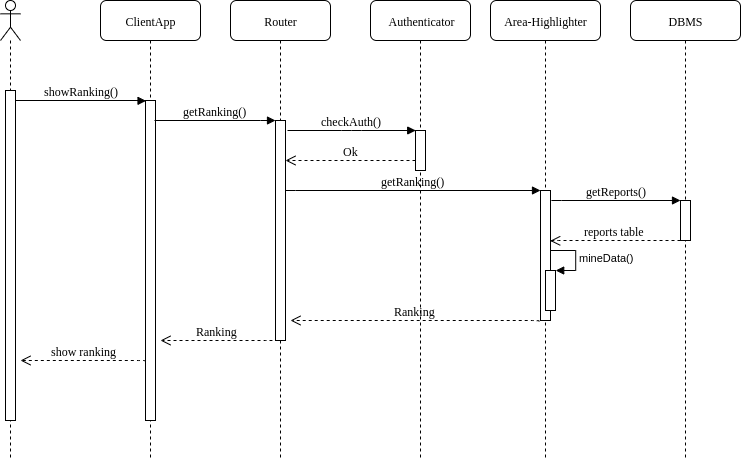

The diagram above was exported from draw.io. Its source (the exported page's mxGraphModel, read from the mxfile embedded in the PNG):
<mxGraphModel dx="971" dy="1350" grid="1" gridSize="10" guides="1" tooltips="1" connect="1" arrows="1" fold="1" page="1" pageScale="1" pageWidth="1100" pageHeight="850" background="#ffffff" math="0" shadow="0">
  <root>
    <mxCell id="0" />
    <mxCell id="1" parent="0" />
    <mxCell id="7baba1c4bc27f4b0-2" value="ClientApp" style="shape=umlLifeline;perimeter=lifelinePerimeter;whiteSpace=wrap;html=1;container=1;collapsible=0;recursiveResize=0;outlineConnect=0;rounded=1;shadow=0;comic=0;labelBackgroundColor=none;strokeWidth=1;fontFamily=Verdana;fontSize=12;align=center;" parent="1" vertex="1">
      <mxGeometry x="240" y="-100" width="100" height="460" as="geometry" />
    </mxCell>
    <mxCell id="7baba1c4bc27f4b0-10" value="" style="html=1;points=[];perimeter=orthogonalPerimeter;rounded=0;shadow=0;comic=0;labelBackgroundColor=none;strokeWidth=1;fontFamily=Verdana;fontSize=12;align=center;" parent="7baba1c4bc27f4b0-2" vertex="1">
      <mxGeometry x="45" y="100" width="10" height="320" as="geometry" />
    </mxCell>
    <mxCell id="7baba1c4bc27f4b0-5" value="Authenticator" style="shape=umlLifeline;perimeter=lifelinePerimeter;whiteSpace=wrap;html=1;container=1;collapsible=0;recursiveResize=0;outlineConnect=0;rounded=1;shadow=0;comic=0;labelBackgroundColor=none;strokeWidth=1;fontFamily=Verdana;fontSize=12;align=center;" parent="1" vertex="1">
      <mxGeometry x="510" y="-100" width="100" height="460" as="geometry" />
    </mxCell>
    <mxCell id="7baba1c4bc27f4b0-6" value="Router" style="shape=umlLifeline;perimeter=lifelinePerimeter;whiteSpace=wrap;html=1;container=1;collapsible=0;recursiveResize=0;outlineConnect=0;rounded=1;shadow=0;comic=0;labelBackgroundColor=none;strokeWidth=1;fontFamily=Verdana;fontSize=12;align=center;" parent="1" vertex="1">
      <mxGeometry x="370" y="-100" width="100" height="460" as="geometry" />
    </mxCell>
    <mxCell id="7baba1c4bc27f4b0-16" value="" style="html=1;points=[];perimeter=orthogonalPerimeter;rounded=0;shadow=0;comic=0;labelBackgroundColor=none;strokeWidth=1;fontFamily=Verdana;fontSize=12;align=center;" parent="7baba1c4bc27f4b0-6" vertex="1">
      <mxGeometry x="45" y="120" width="10" height="220" as="geometry" />
    </mxCell>
    <mxCell id="7baba1c4bc27f4b0-19" value="" style="html=1;points=[];perimeter=orthogonalPerimeter;rounded=0;shadow=0;comic=0;labelBackgroundColor=none;strokeWidth=1;fontFamily=Verdana;fontSize=12;align=center;" parent="7baba1c4bc27f4b0-6" vertex="1">
      <mxGeometry x="185" y="130" width="10" height="40" as="geometry" />
    </mxCell>
    <mxCell id="7baba1c4bc27f4b0-20" value="checkAuth()" style="html=1;verticalAlign=bottom;endArrow=block;entryX=0;entryY=0;labelBackgroundColor=none;fontFamily=Verdana;fontSize=12;edgeStyle=elbowEdgeStyle;elbow=vertical;" parent="7baba1c4bc27f4b0-6" target="7baba1c4bc27f4b0-19" edge="1">
      <mxGeometry relative="1" as="geometry">
        <mxPoint x="57" y="130" as="sourcePoint" />
      </mxGeometry>
    </mxCell>
    <mxCell id="7baba1c4bc27f4b0-21" value="Ok" style="html=1;verticalAlign=bottom;endArrow=open;dashed=1;endSize=8;labelBackgroundColor=none;fontFamily=Verdana;fontSize=12;edgeStyle=elbowEdgeStyle;elbow=vertical;" parent="7baba1c4bc27f4b0-6" source="7baba1c4bc27f4b0-19" edge="1">
      <mxGeometry relative="1" as="geometry">
        <mxPoint x="55" y="160" as="targetPoint" />
        <Array as="points">
          <mxPoint x="130" y="160" />
          <mxPoint x="160" y="160" />
        </Array>
      </mxGeometry>
    </mxCell>
    <mxCell id="7baba1c4bc27f4b0-11" value="showRanking()" style="html=1;verticalAlign=bottom;endArrow=block;labelBackgroundColor=none;fontFamily=Verdana;fontSize=12;edgeStyle=elbowEdgeStyle;elbow=vertical;shadow=0;comic=0;entryX=0.058;entryY=0;entryDx=0;entryDy=0;entryPerimeter=0;" parent="1" source="7baba1c4bc27f4b0-9" target="7baba1c4bc27f4b0-10" edge="1">
      <mxGeometry relative="1" as="geometry">
        <mxPoint x="160" as="sourcePoint" />
        <mxPoint x="280" as="targetPoint" />
        <Array as="points">
          <mxPoint x="270" />
          <mxPoint x="280" />
        </Array>
      </mxGeometry>
    </mxCell>
    <mxCell id="1SlL1ueOV2csKyAfzmK5-1" value="" style="shape=umlLifeline;participant=umlActor;perimeter=lifelinePerimeter;whiteSpace=wrap;html=1;container=1;collapsible=0;recursiveResize=0;verticalAlign=top;spacingTop=36;labelBackgroundColor=#ffffff;outlineConnect=0;" parent="1" vertex="1">
      <mxGeometry x="140" y="-100" width="20" height="460" as="geometry" />
    </mxCell>
    <mxCell id="7baba1c4bc27f4b0-9" value="" style="html=1;points=[];perimeter=orthogonalPerimeter;rounded=0;shadow=0;comic=0;labelBackgroundColor=none;strokeWidth=1;fontFamily=Verdana;fontSize=12;align=center;" parent="1SlL1ueOV2csKyAfzmK5-1" vertex="1">
      <mxGeometry x="5" y="90" width="10" height="330" as="geometry" />
    </mxCell>
    <mxCell id="j8wvazzYa7TAVAe0LvpJ-49" value="Area-Highlighter" style="shape=umlLifeline;perimeter=lifelinePerimeter;whiteSpace=wrap;html=1;container=1;collapsible=0;recursiveResize=0;outlineConnect=0;rounded=1;shadow=0;comic=0;labelBackgroundColor=none;strokeWidth=1;fontFamily=Verdana;fontSize=12;align=center;" parent="1" vertex="1">
      <mxGeometry x="630" y="-100" width="110" height="460" as="geometry" />
    </mxCell>
    <mxCell id="PqzRrof0vnTyG2Atzz5S-10" value="" style="html=1;points=[];perimeter=orthogonalPerimeter;" parent="j8wvazzYa7TAVAe0LvpJ-49" vertex="1">
      <mxGeometry x="50" y="190" width="10" height="130" as="geometry" />
    </mxCell>
    <mxCell id="PqzRrof0vnTyG2Atzz5S-21" value="" style="html=1;points=[];perimeter=orthogonalPerimeter;" parent="j8wvazzYa7TAVAe0LvpJ-49" vertex="1">
      <mxGeometry x="55" y="270" width="10" height="40" as="geometry" />
    </mxCell>
    <mxCell id="PqzRrof0vnTyG2Atzz5S-22" value="mineData()" style="edgeStyle=orthogonalEdgeStyle;html=1;align=left;spacingLeft=2;endArrow=block;rounded=0;entryX=1;entryY=0;" parent="j8wvazzYa7TAVAe0LvpJ-49" target="PqzRrof0vnTyG2Atzz5S-21" edge="1">
      <mxGeometry relative="1" as="geometry">
        <mxPoint x="60" y="250" as="sourcePoint" />
        <Array as="points">
          <mxPoint x="85" y="250" />
        </Array>
      </mxGeometry>
    </mxCell>
    <mxCell id="7baba1c4bc27f4b0-17" value="getRanking()" style="html=1;verticalAlign=bottom;endArrow=block;labelBackgroundColor=none;fontFamily=Verdana;fontSize=12;edgeStyle=elbowEdgeStyle;elbow=vertical;" parent="1" target="7baba1c4bc27f4b0-16" edge="1">
      <mxGeometry relative="1" as="geometry">
        <mxPoint x="294" y="20" as="sourcePoint" />
        <Array as="points">
          <mxPoint x="410" y="20" />
        </Array>
      </mxGeometry>
    </mxCell>
    <mxCell id="PqzRrof0vnTyG2Atzz5S-9" value="getRanking()" style="html=1;verticalAlign=bottom;endArrow=block;labelBackgroundColor=none;fontFamily=Verdana;fontSize=12;edgeStyle=elbowEdgeStyle;elbow=vertical;exitX=0.92;exitY=0.422;exitDx=0;exitDy=0;exitPerimeter=0;" parent="1" edge="1">
      <mxGeometry relative="1" as="geometry">
        <mxPoint x="425.0344827586207" y="90.31034482758628" as="sourcePoint" />
        <Array as="points">
          <mxPoint x="591" y="90" />
        </Array>
        <mxPoint x="680" y="90" as="targetPoint" />
      </mxGeometry>
    </mxCell>
    <mxCell id="PqzRrof0vnTyG2Atzz5S-11" value="Ranking" style="html=1;verticalAlign=bottom;endArrow=open;dashed=1;endSize=8;labelBackgroundColor=none;fontFamily=Verdana;fontSize=12;edgeStyle=elbowEdgeStyle;elbow=vertical;exitX=-0.118;exitY=1.006;exitDx=0;exitDy=0;exitPerimeter=0;" parent="1" source="PqzRrof0vnTyG2Atzz5S-10" edge="1">
      <mxGeometry relative="1" as="geometry">
        <mxPoint x="430" y="220" as="targetPoint" />
        <Array as="points">
          <mxPoint x="520" y="220" />
          <mxPoint x="520" y="211" />
          <mxPoint x="684.5" y="150" />
          <mxPoint x="564.5" y="150" />
          <mxPoint x="629.5" y="150.5" />
          <mxPoint x="659.5" y="150.5" />
        </Array>
        <mxPoint x="690" y="150" as="sourcePoint" />
      </mxGeometry>
    </mxCell>
    <mxCell id="PqzRrof0vnTyG2Atzz5S-14" value="DBMS" style="shape=umlLifeline;perimeter=lifelinePerimeter;whiteSpace=wrap;html=1;container=1;collapsible=0;recursiveResize=0;outlineConnect=0;rounded=1;shadow=0;comic=0;labelBackgroundColor=none;strokeWidth=1;fontFamily=Verdana;fontSize=12;align=center;" parent="1" vertex="1">
      <mxGeometry x="770" y="-100" width="110" height="460" as="geometry" />
    </mxCell>
    <mxCell id="PqzRrof0vnTyG2Atzz5S-16" value="" style="html=1;points=[];perimeter=orthogonalPerimeter;" parent="PqzRrof0vnTyG2Atzz5S-14" vertex="1">
      <mxGeometry x="50" y="200" width="10" height="40" as="geometry" />
    </mxCell>
    <mxCell id="PqzRrof0vnTyG2Atzz5S-17" value="getReports()" style="html=1;verticalAlign=bottom;endArrow=block;labelBackgroundColor=none;fontFamily=Verdana;fontSize=12;edgeStyle=elbowEdgeStyle;elbow=vertical;exitX=1.13;exitY=0.078;exitDx=0;exitDy=0;exitPerimeter=0;" parent="1" edge="1" source="PqzRrof0vnTyG2Atzz5S-10">
      <mxGeometry relative="1" as="geometry">
        <mxPoint x="710" y="100" as="sourcePoint" />
        <Array as="points">
          <mxPoint x="876" y="100" />
        </Array>
        <mxPoint x="820" y="100" as="targetPoint" />
      </mxGeometry>
    </mxCell>
    <mxCell id="PqzRrof0vnTyG2Atzz5S-18" value="reports table" style="html=1;verticalAlign=bottom;endArrow=open;dashed=1;endSize=8;labelBackgroundColor=none;fontFamily=Verdana;fontSize=12;edgeStyle=elbowEdgeStyle;elbow=vertical;entryX=1;entryY=0.385;entryDx=0;entryDy=0;entryPerimeter=0;" parent="1" edge="1" target="PqzRrof0vnTyG2Atzz5S-10">
      <mxGeometry relative="1" as="geometry">
        <mxPoint x="710" y="140" as="targetPoint" />
        <Array as="points">
          <mxPoint x="760" y="140" />
          <mxPoint x="744.5" y="79" />
          <mxPoint x="809.5" y="79.5" />
          <mxPoint x="839.5" y="79.5" />
        </Array>
        <mxPoint x="820" y="140" as="sourcePoint" />
      </mxGeometry>
    </mxCell>
    <mxCell id="PqzRrof0vnTyG2Atzz5S-23" value="Ranking" style="html=1;verticalAlign=bottom;endArrow=open;dashed=1;endSize=8;labelBackgroundColor=none;fontFamily=Verdana;fontSize=12;edgeStyle=elbowEdgeStyle;elbow=vertical;" parent="1" edge="1">
      <mxGeometry relative="1" as="geometry">
        <mxPoint x="300" y="240" as="targetPoint" />
        <Array as="points">
          <mxPoint x="411.5" y="240" />
          <mxPoint x="411.5" y="231" />
          <mxPoint x="576" y="170" />
          <mxPoint x="456" y="170" />
          <mxPoint x="521" y="170.5" />
          <mxPoint x="551" y="170.5" />
        </Array>
        <mxPoint x="412" y="240" as="sourcePoint" />
      </mxGeometry>
    </mxCell>
    <mxCell id="PqzRrof0vnTyG2Atzz5S-24" value="show ranking" style="html=1;verticalAlign=bottom;endArrow=open;dashed=1;endSize=8;labelBackgroundColor=none;fontFamily=Verdana;fontSize=12;edgeStyle=elbowEdgeStyle;elbow=vertical;exitX=-0.118;exitY=1.006;exitDx=0;exitDy=0;exitPerimeter=0;" parent="1" edge="1">
      <mxGeometry relative="1" as="geometry">
        <mxPoint x="160" y="260" as="targetPoint" />
        <Array as="points">
          <mxPoint x="111" y="260" />
          <mxPoint x="111" y="251" />
          <mxPoint x="275.5" y="190" />
          <mxPoint x="155.5" y="190" />
          <mxPoint x="220.5" y="190.5" />
          <mxPoint x="250.5" y="190.5" />
        </Array>
        <mxPoint x="284.66666666666674" y="261.16666666666674" as="sourcePoint" />
      </mxGeometry>
    </mxCell>
  </root>
</mxGraphModel>